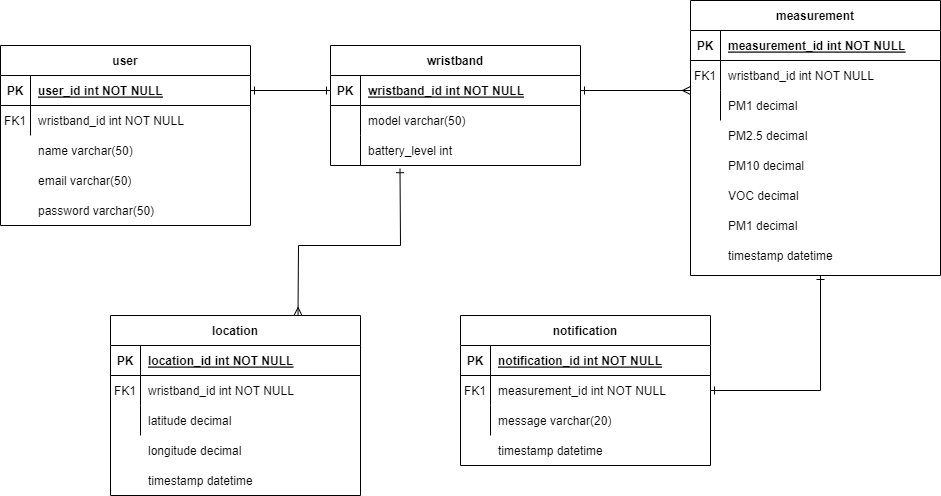

The diagram above was exported from draw.io. Its source (the exported page's mxGraphModel, read from the mxfile embedded in the PNG):
<mxGraphModel dx="1050" dy="629" grid="1" gridSize="10" guides="1" tooltips="1" connect="1" arrows="1" fold="1" page="1" pageScale="1" pageWidth="1100" pageHeight="1700" math="0" shadow="0" extFonts="Permanent Marker^https://fonts.googleapis.com/css?family=Permanent+Marker">
  <root>
    <mxCell id="0" />
    <mxCell id="1" parent="0" />
    <mxCell id="C-vyLk0tnHw3VtMMgP7b-12" value="" style="endArrow=ERone;startArrow=ERone;endFill=0;startFill=0;exitX=1;exitY=0.5;exitDx=0;exitDy=0;entryX=0;entryY=0.5;entryDx=0;entryDy=0;" parent="1" source="C-vyLk0tnHw3VtMMgP7b-24" target="C-vyLk0tnHw3VtMMgP7b-3" edge="1">
      <mxGeometry width="100" height="100" relative="1" as="geometry">
        <mxPoint x="400" y="250" as="sourcePoint" />
        <mxPoint x="463" y="520" as="targetPoint" />
      </mxGeometry>
    </mxCell>
    <mxCell id="C-vyLk0tnHw3VtMMgP7b-2" value="wristband" style="shape=table;startSize=30;container=1;collapsible=1;childLayout=tableLayout;fixedRows=1;rowLines=0;fontStyle=1;align=center;resizeLast=1;" parent="1" vertex="1">
      <mxGeometry x="450" y="120" width="250" height="120" as="geometry" />
    </mxCell>
    <mxCell id="C-vyLk0tnHw3VtMMgP7b-3" value="" style="shape=partialRectangle;collapsible=0;dropTarget=0;pointerEvents=0;fillColor=none;points=[[0,0.5],[1,0.5]];portConstraint=eastwest;top=0;left=0;right=0;bottom=1;" parent="C-vyLk0tnHw3VtMMgP7b-2" vertex="1">
      <mxGeometry y="30" width="250" height="30" as="geometry" />
    </mxCell>
    <mxCell id="C-vyLk0tnHw3VtMMgP7b-4" value="PK" style="shape=partialRectangle;overflow=hidden;connectable=0;fillColor=none;top=0;left=0;bottom=0;right=0;fontStyle=1;" parent="C-vyLk0tnHw3VtMMgP7b-3" vertex="1">
      <mxGeometry width="30" height="30" as="geometry">
        <mxRectangle width="30" height="30" as="alternateBounds" />
      </mxGeometry>
    </mxCell>
    <mxCell id="C-vyLk0tnHw3VtMMgP7b-5" value="wristband_id int NOT NULL " style="shape=partialRectangle;overflow=hidden;connectable=0;fillColor=none;top=0;left=0;bottom=0;right=0;align=left;spacingLeft=6;fontStyle=5;" parent="C-vyLk0tnHw3VtMMgP7b-3" vertex="1">
      <mxGeometry x="30" width="220" height="30" as="geometry">
        <mxRectangle width="220" height="30" as="alternateBounds" />
      </mxGeometry>
    </mxCell>
    <mxCell id="C-vyLk0tnHw3VtMMgP7b-6" value="" style="shape=partialRectangle;collapsible=0;dropTarget=0;pointerEvents=0;fillColor=none;points=[[0,0.5],[1,0.5]];portConstraint=eastwest;top=0;left=0;right=0;bottom=0;" parent="C-vyLk0tnHw3VtMMgP7b-2" vertex="1">
      <mxGeometry y="60" width="250" height="30" as="geometry" />
    </mxCell>
    <mxCell id="C-vyLk0tnHw3VtMMgP7b-7" value="" style="shape=partialRectangle;overflow=hidden;connectable=0;fillColor=none;top=0;left=0;bottom=0;right=0;" parent="C-vyLk0tnHw3VtMMgP7b-6" vertex="1">
      <mxGeometry width="30" height="30" as="geometry">
        <mxRectangle width="30" height="30" as="alternateBounds" />
      </mxGeometry>
    </mxCell>
    <mxCell id="C-vyLk0tnHw3VtMMgP7b-8" value="model varchar(50)" style="shape=partialRectangle;overflow=hidden;connectable=0;fillColor=none;top=0;left=0;bottom=0;right=0;align=left;spacingLeft=6;" parent="C-vyLk0tnHw3VtMMgP7b-6" vertex="1">
      <mxGeometry x="30" width="220" height="30" as="geometry">
        <mxRectangle width="220" height="30" as="alternateBounds" />
      </mxGeometry>
    </mxCell>
    <mxCell id="C-vyLk0tnHw3VtMMgP7b-9" value="" style="shape=partialRectangle;collapsible=0;dropTarget=0;pointerEvents=0;fillColor=none;points=[[0,0.5],[1,0.5]];portConstraint=eastwest;top=0;left=0;right=0;bottom=0;" parent="C-vyLk0tnHw3VtMMgP7b-2" vertex="1">
      <mxGeometry y="90" width="250" height="30" as="geometry" />
    </mxCell>
    <mxCell id="C-vyLk0tnHw3VtMMgP7b-10" value="" style="shape=partialRectangle;overflow=hidden;connectable=0;fillColor=none;top=0;left=0;bottom=0;right=0;" parent="C-vyLk0tnHw3VtMMgP7b-9" vertex="1">
      <mxGeometry width="30" height="30" as="geometry">
        <mxRectangle width="30" height="30" as="alternateBounds" />
      </mxGeometry>
    </mxCell>
    <mxCell id="C-vyLk0tnHw3VtMMgP7b-11" value="battery_level int" style="shape=partialRectangle;overflow=hidden;connectable=0;fillColor=none;top=0;left=0;bottom=0;right=0;align=left;spacingLeft=6;" parent="C-vyLk0tnHw3VtMMgP7b-9" vertex="1">
      <mxGeometry x="30" width="220" height="30" as="geometry">
        <mxRectangle width="220" height="30" as="alternateBounds" />
      </mxGeometry>
    </mxCell>
    <mxCell id="C-vyLk0tnHw3VtMMgP7b-13" value="notification" style="shape=table;startSize=30;container=1;collapsible=1;childLayout=tableLayout;fixedRows=1;rowLines=0;fontStyle=1;align=center;resizeLast=1;" parent="1" vertex="1">
      <mxGeometry x="580" y="390" width="250" height="150" as="geometry" />
    </mxCell>
    <mxCell id="C-vyLk0tnHw3VtMMgP7b-14" value="" style="shape=partialRectangle;collapsible=0;dropTarget=0;pointerEvents=0;fillColor=none;points=[[0,0.5],[1,0.5]];portConstraint=eastwest;top=0;left=0;right=0;bottom=1;" parent="C-vyLk0tnHw3VtMMgP7b-13" vertex="1">
      <mxGeometry y="30" width="250" height="30" as="geometry" />
    </mxCell>
    <mxCell id="C-vyLk0tnHw3VtMMgP7b-15" value="PK" style="shape=partialRectangle;overflow=hidden;connectable=0;fillColor=none;top=0;left=0;bottom=0;right=0;fontStyle=1;" parent="C-vyLk0tnHw3VtMMgP7b-14" vertex="1">
      <mxGeometry width="30" height="30" as="geometry">
        <mxRectangle width="30" height="30" as="alternateBounds" />
      </mxGeometry>
    </mxCell>
    <mxCell id="C-vyLk0tnHw3VtMMgP7b-16" value="notification_id int NOT NULL " style="shape=partialRectangle;overflow=hidden;connectable=0;fillColor=none;top=0;left=0;bottom=0;right=0;align=left;spacingLeft=6;fontStyle=5;" parent="C-vyLk0tnHw3VtMMgP7b-14" vertex="1">
      <mxGeometry x="30" width="220" height="30" as="geometry">
        <mxRectangle width="220" height="30" as="alternateBounds" />
      </mxGeometry>
    </mxCell>
    <mxCell id="C-vyLk0tnHw3VtMMgP7b-17" value="" style="shape=partialRectangle;collapsible=0;dropTarget=0;pointerEvents=0;fillColor=none;points=[[0,0.5],[1,0.5]];portConstraint=eastwest;top=0;left=0;right=0;bottom=0;" parent="C-vyLk0tnHw3VtMMgP7b-13" vertex="1">
      <mxGeometry y="60" width="250" height="30" as="geometry" />
    </mxCell>
    <mxCell id="C-vyLk0tnHw3VtMMgP7b-18" value="FK1" style="shape=partialRectangle;overflow=hidden;connectable=0;fillColor=none;top=0;left=0;bottom=0;right=0;" parent="C-vyLk0tnHw3VtMMgP7b-17" vertex="1">
      <mxGeometry width="30" height="30" as="geometry">
        <mxRectangle width="30" height="30" as="alternateBounds" />
      </mxGeometry>
    </mxCell>
    <mxCell id="C-vyLk0tnHw3VtMMgP7b-19" value="measurement_id int NOT NULL" style="shape=partialRectangle;overflow=hidden;connectable=0;fillColor=none;top=0;left=0;bottom=0;right=0;align=left;spacingLeft=6;" parent="C-vyLk0tnHw3VtMMgP7b-17" vertex="1">
      <mxGeometry x="30" width="220" height="30" as="geometry">
        <mxRectangle width="220" height="30" as="alternateBounds" />
      </mxGeometry>
    </mxCell>
    <mxCell id="C-vyLk0tnHw3VtMMgP7b-20" value="" style="shape=partialRectangle;collapsible=0;dropTarget=0;pointerEvents=0;fillColor=none;points=[[0,0.5],[1,0.5]];portConstraint=eastwest;top=0;left=0;right=0;bottom=0;" parent="C-vyLk0tnHw3VtMMgP7b-13" vertex="1">
      <mxGeometry y="90" width="250" height="30" as="geometry" />
    </mxCell>
    <mxCell id="C-vyLk0tnHw3VtMMgP7b-21" value="" style="shape=partialRectangle;overflow=hidden;connectable=0;fillColor=none;top=0;left=0;bottom=0;right=0;" parent="C-vyLk0tnHw3VtMMgP7b-20" vertex="1">
      <mxGeometry width="30" height="30" as="geometry">
        <mxRectangle width="30" height="30" as="alternateBounds" />
      </mxGeometry>
    </mxCell>
    <mxCell id="C-vyLk0tnHw3VtMMgP7b-22" value="" style="shape=partialRectangle;overflow=hidden;connectable=0;fillColor=none;top=0;left=0;bottom=0;right=0;align=left;spacingLeft=6;" parent="C-vyLk0tnHw3VtMMgP7b-20" vertex="1">
      <mxGeometry x="30" width="220" height="30" as="geometry">
        <mxRectangle width="220" height="30" as="alternateBounds" />
      </mxGeometry>
    </mxCell>
    <mxCell id="C-vyLk0tnHw3VtMMgP7b-23" value="user" style="shape=table;startSize=30;container=1;collapsible=1;childLayout=tableLayout;fixedRows=1;rowLines=0;fontStyle=1;align=center;resizeLast=1;" parent="1" vertex="1">
      <mxGeometry x="120" y="120" width="250" height="180" as="geometry" />
    </mxCell>
    <mxCell id="C-vyLk0tnHw3VtMMgP7b-24" value="" style="shape=partialRectangle;collapsible=0;dropTarget=0;pointerEvents=0;fillColor=none;points=[[0,0.5],[1,0.5]];portConstraint=eastwest;top=0;left=0;right=0;bottom=1;" parent="C-vyLk0tnHw3VtMMgP7b-23" vertex="1">
      <mxGeometry y="30" width="250" height="30" as="geometry" />
    </mxCell>
    <mxCell id="C-vyLk0tnHw3VtMMgP7b-25" value="PK" style="shape=partialRectangle;overflow=hidden;connectable=0;fillColor=none;top=0;left=0;bottom=0;right=0;fontStyle=1;" parent="C-vyLk0tnHw3VtMMgP7b-24" vertex="1">
      <mxGeometry width="30" height="30" as="geometry">
        <mxRectangle width="30" height="30" as="alternateBounds" />
      </mxGeometry>
    </mxCell>
    <mxCell id="C-vyLk0tnHw3VtMMgP7b-26" value="user_id int NOT NULL " style="shape=partialRectangle;overflow=hidden;connectable=0;fillColor=none;top=0;left=0;bottom=0;right=0;align=left;spacingLeft=6;fontStyle=5;" parent="C-vyLk0tnHw3VtMMgP7b-24" vertex="1">
      <mxGeometry x="30" width="220" height="30" as="geometry">
        <mxRectangle width="220" height="30" as="alternateBounds" />
      </mxGeometry>
    </mxCell>
    <mxCell id="C-vyLk0tnHw3VtMMgP7b-27" value="" style="shape=partialRectangle;collapsible=0;dropTarget=0;pointerEvents=0;fillColor=none;points=[[0,0.5],[1,0.5]];portConstraint=eastwest;top=0;left=0;right=0;bottom=0;" parent="C-vyLk0tnHw3VtMMgP7b-23" vertex="1">
      <mxGeometry y="60" width="250" height="30" as="geometry" />
    </mxCell>
    <mxCell id="C-vyLk0tnHw3VtMMgP7b-28" value="" style="shape=partialRectangle;overflow=hidden;connectable=0;fillColor=none;top=0;left=0;bottom=0;right=0;" parent="C-vyLk0tnHw3VtMMgP7b-27" vertex="1">
      <mxGeometry width="30" height="30" as="geometry">
        <mxRectangle width="30" height="30" as="alternateBounds" />
      </mxGeometry>
    </mxCell>
    <mxCell id="C-vyLk0tnHw3VtMMgP7b-29" value="wristband_id int NOT NULL" style="shape=partialRectangle;overflow=hidden;connectable=0;fillColor=none;top=0;left=0;bottom=0;right=0;align=left;spacingLeft=6;" parent="C-vyLk0tnHw3VtMMgP7b-27" vertex="1">
      <mxGeometry x="30" width="220" height="30" as="geometry">
        <mxRectangle width="220" height="30" as="alternateBounds" />
      </mxGeometry>
    </mxCell>
    <mxCell id="_eH0vnRv6BjTNa4V49fq-2" value="name varchar(50)" style="shape=partialRectangle;overflow=hidden;connectable=0;fillColor=none;top=0;left=0;bottom=0;right=0;align=left;spacingLeft=6;" vertex="1" parent="1">
      <mxGeometry x="150" y="210" width="220" height="30" as="geometry">
        <mxRectangle width="220" height="30" as="alternateBounds" />
      </mxGeometry>
    </mxCell>
    <mxCell id="_eH0vnRv6BjTNa4V49fq-3" value="FK1" style="shape=partialRectangle;overflow=hidden;connectable=0;fillColor=none;top=0;left=0;bottom=0;right=0;" vertex="1" parent="1">
      <mxGeometry x="120" y="180" width="30" height="30" as="geometry" />
    </mxCell>
    <mxCell id="_eH0vnRv6BjTNa4V49fq-4" value="email varchar(50)" style="shape=partialRectangle;overflow=hidden;connectable=0;fillColor=none;top=0;left=0;bottom=0;right=0;align=left;spacingLeft=6;" vertex="1" parent="1">
      <mxGeometry x="150" y="240" width="220" height="30" as="geometry">
        <mxRectangle width="220" height="30" as="alternateBounds" />
      </mxGeometry>
    </mxCell>
    <mxCell id="_eH0vnRv6BjTNa4V49fq-5" value="password varchar(50)" style="shape=partialRectangle;overflow=hidden;connectable=0;fillColor=none;top=0;left=0;bottom=0;right=0;align=left;spacingLeft=6;" vertex="1" parent="1">
      <mxGeometry x="150" y="270" width="220" height="30" as="geometry">
        <mxRectangle width="220" height="30" as="alternateBounds" />
      </mxGeometry>
    </mxCell>
    <mxCell id="_eH0vnRv6BjTNa4V49fq-7" value="measurement" style="shape=table;startSize=30;container=1;collapsible=1;childLayout=tableLayout;fixedRows=1;rowLines=0;fontStyle=1;align=center;resizeLast=1;" vertex="1" parent="1">
      <mxGeometry x="810" y="75" width="250" height="275" as="geometry" />
    </mxCell>
    <mxCell id="_eH0vnRv6BjTNa4V49fq-8" value="" style="shape=partialRectangle;collapsible=0;dropTarget=0;pointerEvents=0;fillColor=none;points=[[0,0.5],[1,0.5]];portConstraint=eastwest;top=0;left=0;right=0;bottom=1;" vertex="1" parent="_eH0vnRv6BjTNa4V49fq-7">
      <mxGeometry y="30" width="250" height="30" as="geometry" />
    </mxCell>
    <mxCell id="_eH0vnRv6BjTNa4V49fq-9" value="PK" style="shape=partialRectangle;overflow=hidden;connectable=0;fillColor=none;top=0;left=0;bottom=0;right=0;fontStyle=1;" vertex="1" parent="_eH0vnRv6BjTNa4V49fq-8">
      <mxGeometry width="30" height="30" as="geometry">
        <mxRectangle width="30" height="30" as="alternateBounds" />
      </mxGeometry>
    </mxCell>
    <mxCell id="_eH0vnRv6BjTNa4V49fq-10" value="measurement_id int NOT NULL " style="shape=partialRectangle;overflow=hidden;connectable=0;fillColor=none;top=0;left=0;bottom=0;right=0;align=left;spacingLeft=6;fontStyle=5;" vertex="1" parent="_eH0vnRv6BjTNa4V49fq-8">
      <mxGeometry x="30" width="220" height="30" as="geometry">
        <mxRectangle width="220" height="30" as="alternateBounds" />
      </mxGeometry>
    </mxCell>
    <mxCell id="_eH0vnRv6BjTNa4V49fq-11" value="" style="shape=partialRectangle;collapsible=0;dropTarget=0;pointerEvents=0;fillColor=none;points=[[0,0.5],[1,0.5]];portConstraint=eastwest;top=0;left=0;right=0;bottom=0;" vertex="1" parent="_eH0vnRv6BjTNa4V49fq-7">
      <mxGeometry y="60" width="250" height="30" as="geometry" />
    </mxCell>
    <mxCell id="_eH0vnRv6BjTNa4V49fq-12" value="" style="shape=partialRectangle;overflow=hidden;connectable=0;fillColor=none;top=0;left=0;bottom=0;right=0;" vertex="1" parent="_eH0vnRv6BjTNa4V49fq-11">
      <mxGeometry width="30" height="30" as="geometry">
        <mxRectangle width="30" height="30" as="alternateBounds" />
      </mxGeometry>
    </mxCell>
    <mxCell id="_eH0vnRv6BjTNa4V49fq-13" value="wristband_id int NOT NULL" style="shape=partialRectangle;overflow=hidden;connectable=0;fillColor=none;top=0;left=0;bottom=0;right=0;align=left;spacingLeft=6;" vertex="1" parent="_eH0vnRv6BjTNa4V49fq-11">
      <mxGeometry x="30" width="220" height="30" as="geometry">
        <mxRectangle width="220" height="30" as="alternateBounds" />
      </mxGeometry>
    </mxCell>
    <mxCell id="_eH0vnRv6BjTNa4V49fq-14" value="" style="shape=partialRectangle;collapsible=0;dropTarget=0;pointerEvents=0;fillColor=none;points=[[0,0.5],[1,0.5]];portConstraint=eastwest;top=0;left=0;right=0;bottom=0;" vertex="1" parent="_eH0vnRv6BjTNa4V49fq-7">
      <mxGeometry y="90" width="250" height="30" as="geometry" />
    </mxCell>
    <mxCell id="_eH0vnRv6BjTNa4V49fq-15" value="" style="shape=partialRectangle;overflow=hidden;connectable=0;fillColor=none;top=0;left=0;bottom=0;right=0;" vertex="1" parent="_eH0vnRv6BjTNa4V49fq-14">
      <mxGeometry width="30" height="30" as="geometry">
        <mxRectangle width="30" height="30" as="alternateBounds" />
      </mxGeometry>
    </mxCell>
    <mxCell id="_eH0vnRv6BjTNa4V49fq-16" value="PM1 decimal" style="shape=partialRectangle;overflow=hidden;connectable=0;fillColor=none;top=0;left=0;bottom=0;right=0;align=left;spacingLeft=6;" vertex="1" parent="_eH0vnRv6BjTNa4V49fq-14">
      <mxGeometry x="30" width="220" height="30" as="geometry">
        <mxRectangle width="220" height="30" as="alternateBounds" />
      </mxGeometry>
    </mxCell>
    <mxCell id="_eH0vnRv6BjTNa4V49fq-17" value="FK1" style="shape=partialRectangle;overflow=hidden;connectable=0;fillColor=none;top=0;left=0;bottom=0;right=0;" vertex="1" parent="1">
      <mxGeometry x="810" y="135" width="30" height="30" as="geometry" />
    </mxCell>
    <mxCell id="_eH0vnRv6BjTNa4V49fq-18" value="PM2.5 decimal" style="shape=partialRectangle;overflow=hidden;connectable=0;fillColor=none;top=0;left=0;bottom=0;right=0;align=left;spacingLeft=6;" vertex="1" parent="1">
      <mxGeometry x="840" y="195" width="220" height="30" as="geometry">
        <mxRectangle width="220" height="30" as="alternateBounds" />
      </mxGeometry>
    </mxCell>
    <mxCell id="_eH0vnRv6BjTNa4V49fq-19" value="PM10 decimal" style="shape=partialRectangle;overflow=hidden;connectable=0;fillColor=none;top=0;left=0;bottom=0;right=0;align=left;spacingLeft=6;" vertex="1" parent="1">
      <mxGeometry x="840" y="225" width="220" height="30" as="geometry">
        <mxRectangle width="220" height="30" as="alternateBounds" />
      </mxGeometry>
    </mxCell>
    <mxCell id="_eH0vnRv6BjTNa4V49fq-20" value="VOC decimal" style="shape=partialRectangle;overflow=hidden;connectable=0;fillColor=none;top=0;left=0;bottom=0;right=0;align=left;spacingLeft=6;" vertex="1" parent="1">
      <mxGeometry x="840" y="255" width="220" height="30" as="geometry">
        <mxRectangle width="220" height="30" as="alternateBounds" />
      </mxGeometry>
    </mxCell>
    <mxCell id="_eH0vnRv6BjTNa4V49fq-21" value="PM1 decimal" style="shape=partialRectangle;overflow=hidden;connectable=0;fillColor=none;top=0;left=0;bottom=0;right=0;align=left;spacingLeft=6;" vertex="1" parent="1">
      <mxGeometry x="840" y="285" width="220" height="30" as="geometry">
        <mxRectangle width="220" height="30" as="alternateBounds" />
      </mxGeometry>
    </mxCell>
    <mxCell id="_eH0vnRv6BjTNa4V49fq-22" value="timestamp datetime" style="shape=partialRectangle;overflow=hidden;connectable=0;fillColor=none;top=0;left=0;bottom=0;right=0;align=left;spacingLeft=6;" vertex="1" parent="1">
      <mxGeometry x="840" y="315" width="220" height="30" as="geometry">
        <mxRectangle width="220" height="30" as="alternateBounds" />
      </mxGeometry>
    </mxCell>
    <mxCell id="_eH0vnRv6BjTNa4V49fq-23" value="message varchar(20)" style="shape=partialRectangle;overflow=hidden;connectable=0;fillColor=none;top=0;left=0;bottom=0;right=0;align=left;spacingLeft=6;" vertex="1" parent="1">
      <mxGeometry x="610" y="480" width="220" height="30" as="geometry">
        <mxRectangle width="220" height="30" as="alternateBounds" />
      </mxGeometry>
    </mxCell>
    <mxCell id="_eH0vnRv6BjTNa4V49fq-24" value="timestamp datetime" style="shape=partialRectangle;overflow=hidden;connectable=0;fillColor=none;top=0;left=0;bottom=0;right=0;align=left;spacingLeft=6;" vertex="1" parent="1">
      <mxGeometry x="610" y="510" width="220" height="30" as="geometry">
        <mxRectangle width="220" height="30" as="alternateBounds" />
      </mxGeometry>
    </mxCell>
    <mxCell id="_eH0vnRv6BjTNa4V49fq-27" style="edgeStyle=none;rounded=0;orthogonalLoop=1;jettySize=auto;html=1;exitX=1;exitY=0.5;exitDx=0;exitDy=0;startArrow=ERone;startFill=0;endArrow=ERmany;endFill=0;" edge="1" parent="1" source="C-vyLk0tnHw3VtMMgP7b-3">
      <mxGeometry relative="1" as="geometry">
        <mxPoint x="810" y="165" as="targetPoint" />
      </mxGeometry>
    </mxCell>
    <mxCell id="_eH0vnRv6BjTNa4V49fq-28" value="location" style="shape=table;startSize=30;container=1;collapsible=1;childLayout=tableLayout;fixedRows=1;rowLines=0;fontStyle=1;align=center;resizeLast=1;" vertex="1" parent="1">
      <mxGeometry x="230" y="390" width="250" height="180" as="geometry" />
    </mxCell>
    <mxCell id="_eH0vnRv6BjTNa4V49fq-29" value="" style="shape=partialRectangle;collapsible=0;dropTarget=0;pointerEvents=0;fillColor=none;points=[[0,0.5],[1,0.5]];portConstraint=eastwest;top=0;left=0;right=0;bottom=1;" vertex="1" parent="_eH0vnRv6BjTNa4V49fq-28">
      <mxGeometry y="30" width="250" height="30" as="geometry" />
    </mxCell>
    <mxCell id="_eH0vnRv6BjTNa4V49fq-30" value="PK" style="shape=partialRectangle;overflow=hidden;connectable=0;fillColor=none;top=0;left=0;bottom=0;right=0;fontStyle=1;" vertex="1" parent="_eH0vnRv6BjTNa4V49fq-29">
      <mxGeometry width="30" height="30" as="geometry">
        <mxRectangle width="30" height="30" as="alternateBounds" />
      </mxGeometry>
    </mxCell>
    <mxCell id="_eH0vnRv6BjTNa4V49fq-31" value="location_id int NOT NULL " style="shape=partialRectangle;overflow=hidden;connectable=0;fillColor=none;top=0;left=0;bottom=0;right=0;align=left;spacingLeft=6;fontStyle=5;" vertex="1" parent="_eH0vnRv6BjTNa4V49fq-29">
      <mxGeometry x="30" width="220" height="30" as="geometry">
        <mxRectangle width="220" height="30" as="alternateBounds" />
      </mxGeometry>
    </mxCell>
    <mxCell id="_eH0vnRv6BjTNa4V49fq-32" value="" style="shape=partialRectangle;collapsible=0;dropTarget=0;pointerEvents=0;fillColor=none;points=[[0,0.5],[1,0.5]];portConstraint=eastwest;top=0;left=0;right=0;bottom=0;" vertex="1" parent="_eH0vnRv6BjTNa4V49fq-28">
      <mxGeometry y="60" width="250" height="30" as="geometry" />
    </mxCell>
    <mxCell id="_eH0vnRv6BjTNa4V49fq-33" value="FK1" style="shape=partialRectangle;overflow=hidden;connectable=0;fillColor=none;top=0;left=0;bottom=0;right=0;" vertex="1" parent="_eH0vnRv6BjTNa4V49fq-32">
      <mxGeometry width="30" height="30" as="geometry">
        <mxRectangle width="30" height="30" as="alternateBounds" />
      </mxGeometry>
    </mxCell>
    <mxCell id="_eH0vnRv6BjTNa4V49fq-34" value="wristband_id int NOT NULL" style="shape=partialRectangle;overflow=hidden;connectable=0;fillColor=none;top=0;left=0;bottom=0;right=0;align=left;spacingLeft=6;" vertex="1" parent="_eH0vnRv6BjTNa4V49fq-32">
      <mxGeometry x="30" width="220" height="30" as="geometry">
        <mxRectangle width="220" height="30" as="alternateBounds" />
      </mxGeometry>
    </mxCell>
    <mxCell id="_eH0vnRv6BjTNa4V49fq-35" value="" style="shape=partialRectangle;collapsible=0;dropTarget=0;pointerEvents=0;fillColor=none;points=[[0,0.5],[1,0.5]];portConstraint=eastwest;top=0;left=0;right=0;bottom=0;" vertex="1" parent="_eH0vnRv6BjTNa4V49fq-28">
      <mxGeometry y="90" width="250" height="30" as="geometry" />
    </mxCell>
    <mxCell id="_eH0vnRv6BjTNa4V49fq-36" value="" style="shape=partialRectangle;overflow=hidden;connectable=0;fillColor=none;top=0;left=0;bottom=0;right=0;" vertex="1" parent="_eH0vnRv6BjTNa4V49fq-35">
      <mxGeometry width="30" height="30" as="geometry">
        <mxRectangle width="30" height="30" as="alternateBounds" />
      </mxGeometry>
    </mxCell>
    <mxCell id="_eH0vnRv6BjTNa4V49fq-37" value="" style="shape=partialRectangle;overflow=hidden;connectable=0;fillColor=none;top=0;left=0;bottom=0;right=0;align=left;spacingLeft=6;" vertex="1" parent="_eH0vnRv6BjTNa4V49fq-35">
      <mxGeometry x="30" width="220" height="30" as="geometry">
        <mxRectangle width="220" height="30" as="alternateBounds" />
      </mxGeometry>
    </mxCell>
    <mxCell id="_eH0vnRv6BjTNa4V49fq-38" value="latitude decimal" style="shape=partialRectangle;overflow=hidden;connectable=0;fillColor=none;top=0;left=0;bottom=0;right=0;align=left;spacingLeft=6;" vertex="1" parent="1">
      <mxGeometry x="260" y="480" width="220" height="30" as="geometry">
        <mxRectangle width="220" height="30" as="alternateBounds" />
      </mxGeometry>
    </mxCell>
    <mxCell id="_eH0vnRv6BjTNa4V49fq-39" value="timestamp datetime" style="shape=partialRectangle;overflow=hidden;connectable=0;fillColor=none;top=0;left=0;bottom=0;right=0;align=left;spacingLeft=6;" vertex="1" parent="1">
      <mxGeometry x="260" y="540" width="220" height="30" as="geometry">
        <mxRectangle width="220" height="30" as="alternateBounds" />
      </mxGeometry>
    </mxCell>
    <mxCell id="_eH0vnRv6BjTNa4V49fq-40" value="longitude decimal" style="shape=partialRectangle;overflow=hidden;connectable=0;fillColor=none;top=0;left=0;bottom=0;right=0;align=left;spacingLeft=6;" vertex="1" parent="1">
      <mxGeometry x="260" y="510" width="220" height="30" as="geometry">
        <mxRectangle width="220" height="30" as="alternateBounds" />
      </mxGeometry>
    </mxCell>
    <mxCell id="_eH0vnRv6BjTNa4V49fq-41" style="edgeStyle=none;rounded=0;orthogonalLoop=1;jettySize=auto;html=1;exitX=1;exitY=0.5;exitDx=0;exitDy=0;startArrow=ERone;startFill=0;endArrow=ERone;endFill=0;" edge="1" parent="1" source="C-vyLk0tnHw3VtMMgP7b-17">
      <mxGeometry relative="1" as="geometry">
        <mxPoint x="940" y="350" as="targetPoint" />
        <Array as="points">
          <mxPoint x="940" y="465" />
        </Array>
      </mxGeometry>
    </mxCell>
    <mxCell id="_eH0vnRv6BjTNa4V49fq-42" style="edgeStyle=none;rounded=0;orthogonalLoop=1;jettySize=auto;html=1;exitX=0.75;exitY=0;exitDx=0;exitDy=0;entryX=0.278;entryY=1.107;entryDx=0;entryDy=0;entryPerimeter=0;startArrow=ERmany;startFill=0;endArrow=ERone;endFill=0;" edge="1" parent="1" source="_eH0vnRv6BjTNa4V49fq-28" target="C-vyLk0tnHw3VtMMgP7b-9">
      <mxGeometry relative="1" as="geometry">
        <Array as="points">
          <mxPoint x="418" y="320" />
          <mxPoint x="520" y="320" />
        </Array>
      </mxGeometry>
    </mxCell>
  </root>
</mxGraphModel>